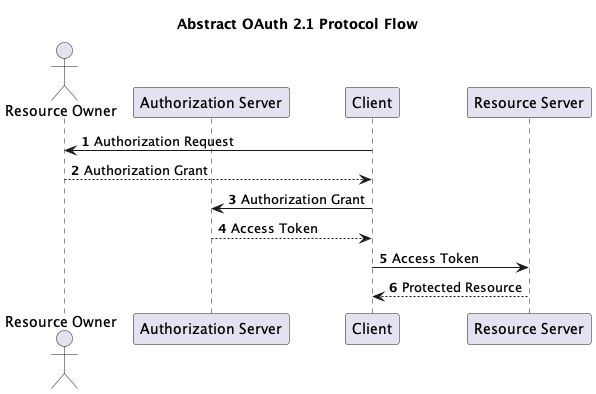

The diagram above was rendered by PlantUML. Its source (embedded in the PNG):
@startuml
'https://plantuml.com/sequence-diagram

title Abstract OAuth 2.1 Protocol Flow

autonumber

actor "Resource Owner"
participant "Authorization Server" as authzserver
participant "Client" as client
participant "Resource Server" as rs

client -> "Resource Owner": Authorization Request
"Resource Owner" --> client: Authorization Grant

client -> authzserver: Authorization Grant
client <-- authzserver: Access Token

client -> rs: Access Token
client <-- rs: Protected Resource

@enduml